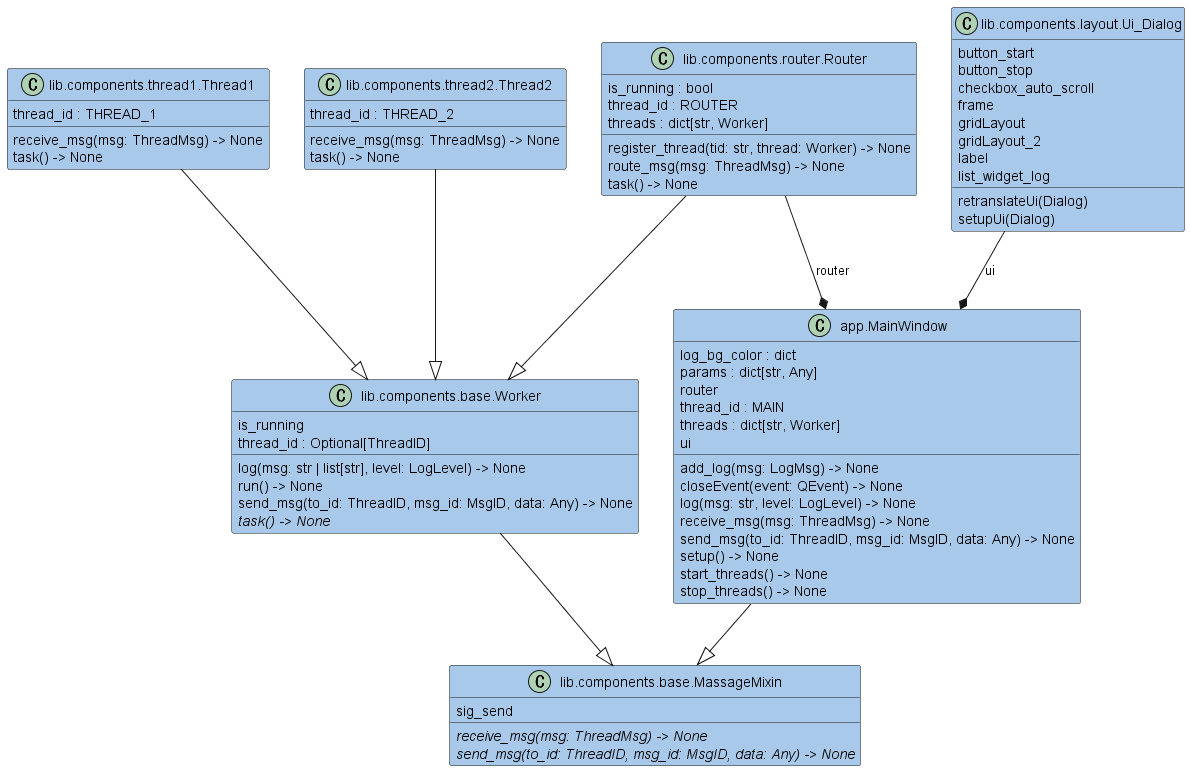

The diagram above was rendered by PlantUML. Its source (embedded in the PNG):
@startuml classes
!define MAIN_CLASS_COLOR #a8c9ea

set namespaceSeparator none
class "app.MainWindow" as app.MainWindow MAIN_CLASS_COLOR {
  log_bg_color : dict
  params : dict[str, Any]
  router
  thread_id : MAIN
  threads : dict[str, Worker]
  ui
  add_log(msg: LogMsg) -> None
  closeEvent(event: QEvent) -> None
  log(msg: str, level: LogLevel) -> None
  receive_msg(msg: ThreadMsg) -> None
  send_msg(to_id: ThreadID, msg_id: MsgID, data: Any) -> None
  setup() -> None
  start_threads() -> None
  stop_threads() -> None
}
class "lib.components.base.MassageMixin" as lib.components.base.MassageMixin MAIN_CLASS_COLOR {
  sig_send
  {abstract}receive_msg(msg: ThreadMsg) -> None
  {abstract}send_msg(to_id: ThreadID, msg_id: MsgID, data: Any) -> None
}
class "lib.components.base.Worker" as lib.components.base.Worker MAIN_CLASS_COLOR {
  is_running
  thread_id : Optional[ThreadID]
  log(msg: str | list[str], level: LogLevel) -> None
  run() -> None
  send_msg(to_id: ThreadID, msg_id: MsgID, data: Any) -> None
  {abstract}task() -> None
}
class "lib.components.layout.Ui_Dialog" as lib.components.layout.Ui_Dialog MAIN_CLASS_COLOR {
  button_start
  button_stop
  checkbox_auto_scroll
  frame
  gridLayout
  gridLayout_2
  label
  list_widget_log
  retranslateUi(Dialog)
  setupUi(Dialog)
}
class "lib.components.router.Router" as lib.components.router.Router MAIN_CLASS_COLOR {
  is_running : bool
  thread_id : ROUTER
  threads : dict[str, Worker]
  register_thread(tid: str, thread: Worker) -> None
  route_msg(msg: ThreadMsg) -> None
  task() -> None
}
class "lib.components.thread1.Thread1" as lib.components.thread1.Thread1 MAIN_CLASS_COLOR {
  thread_id : THREAD_1
  receive_msg(msg: ThreadMsg) -> None
  task() -> None
}
class "lib.components.thread2.Thread2" as lib.components.thread2.Thread2 MAIN_CLASS_COLOR {
  thread_id : THREAD_2
  receive_msg(msg: ThreadMsg) -> None
  task() -> None
}
app.MainWindow --|> lib.components.base.MassageMixin
lib.components.base.Worker --|> lib.components.base.MassageMixin
lib.components.router.Router --|> lib.components.base.Worker
lib.components.thread1.Thread1 --|> lib.components.base.Worker
lib.components.thread2.Thread2 --|> lib.components.base.Worker
lib.components.layout.Ui_Dialog --* app.MainWindow : ui
lib.components.router.Router --* app.MainWindow : router
@enduml